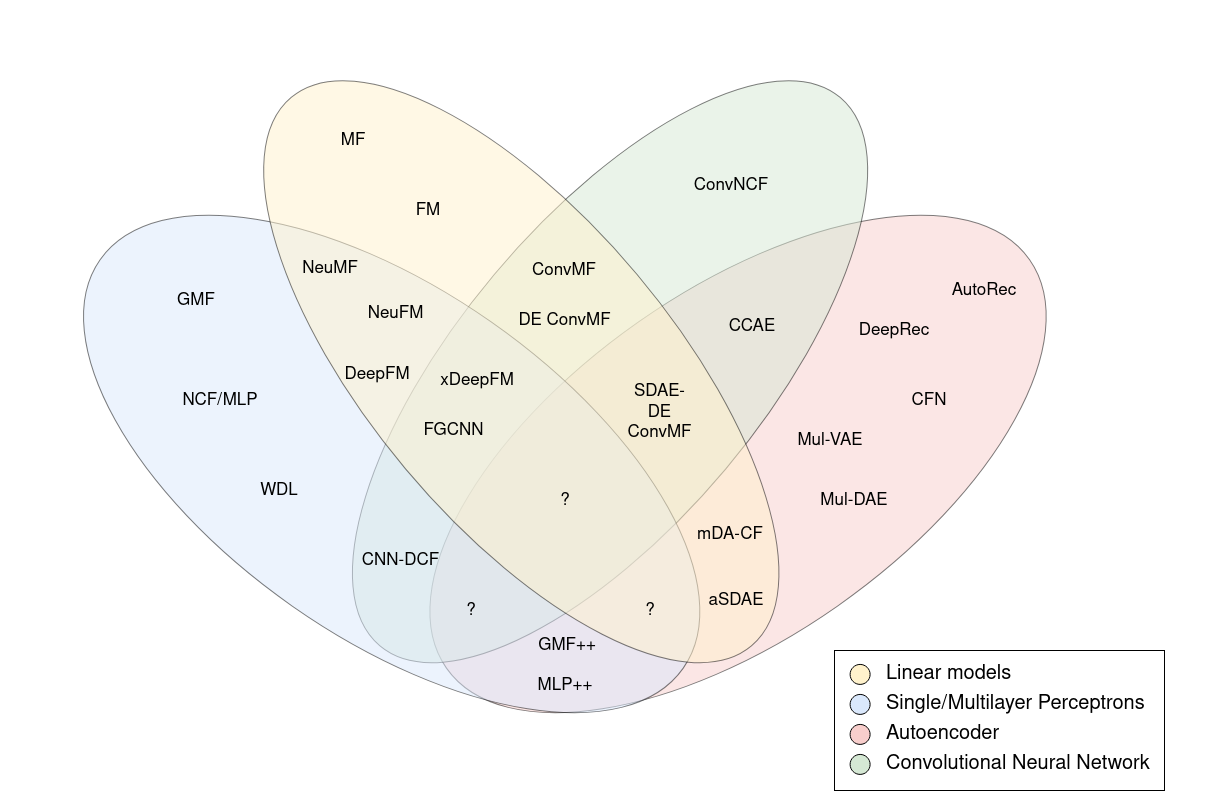

The diagram above was exported from draw.io. Its source (the exported page's mxGraphModel, read from the mxfile embedded in the PNG):
<mxGraphModel dx="1637" dy="4380" grid="1" gridSize="10" guides="1" tooltips="1" connect="1" arrows="1" fold="1" page="1" pageScale="1" pageWidth="1100" pageHeight="850" math="0" shadow="0">
  <root>
    <mxCell id="0" />
    <mxCell id="1" parent="0" />
    <mxCell id="2" value="" style="ellipse;whiteSpace=wrap;html=1;opacity=50;rotation=-35;fillColor=#f8cecc;fontSize=15;align=center;" vertex="1" parent="1">
      <mxGeometry x="417.57" y="-1370" width="711.92" height="346.94" as="geometry" />
    </mxCell>
    <mxCell id="3" value="" style="ellipse;whiteSpace=wrap;html=1;opacity=50;rotation=-50;fillColor=#d5e8d4;fontSize=17;align=center;fontStyle=0" vertex="1" parent="1">
      <mxGeometry x="287.57" y="-1440" width="715.97" height="302.31" as="geometry" />
    </mxCell>
    <mxCell id="4" value="" style="ellipse;whiteSpace=wrap;html=1;rotation=35;fillColor=#dae8fc;strokeWidth=1;opacity=50;fontSize=17;align=center;" vertex="1" parent="1">
      <mxGeometry x="71.21999999999997" y="-1370" width="711.92" height="346.94" as="geometry" />
    </mxCell>
    <mxCell id="5" value="" style="ellipse;whiteSpace=wrap;html=1;opacity=50;rotation=50;fillColor=#fff2cc;fontSize=17;align=center;fontStyle=0" vertex="1" parent="1">
      <mxGeometry x="198.82" y="-1440" width="715.97" height="302.31" as="geometry" />
    </mxCell>
    <mxCell id="6" value="FM" style="text;html=1;strokeColor=none;fillColor=none;align=center;verticalAlign=middle;whiteSpace=wrap;rounded=0;fontSize=17;fontStyle=0" vertex="1" parent="1">
      <mxGeometry x="404" y="-1470" width="120" height="40" as="geometry" />
    </mxCell>
    <mxCell id="7" value="MF" style="text;html=1;strokeColor=none;fillColor=none;align=center;verticalAlign=middle;whiteSpace=wrap;rounded=0;fontSize=17;fontStyle=0" vertex="1" parent="1">
      <mxGeometry x="337.57" y="-1540" width="102.43" height="40" as="geometry" />
    </mxCell>
    <mxCell id="8" value="ConvNCF" style="text;html=1;strokeColor=none;fillColor=none;align=center;verticalAlign=middle;whiteSpace=wrap;rounded=0;fontSize=17;fontStyle=0" vertex="1" parent="1">
      <mxGeometry x="712.0300000000001" y="-1500" width="110" height="50" as="geometry" />
    </mxCell>
    <mxCell id="9" value="AutoRec" style="text;html=1;strokeColor=none;fillColor=none;align=center;verticalAlign=middle;whiteSpace=wrap;rounded=0;fontSize=17;fontStyle=0" vertex="1" parent="1">
      <mxGeometry x="990" y="-1390" width="60" height="40" as="geometry" />
    </mxCell>
    <mxCell id="10" value="CFN" style="text;html=1;strokeColor=none;fillColor=none;align=center;verticalAlign=middle;whiteSpace=wrap;rounded=0;fontSize=17;fontStyle=0" vertex="1" parent="1">
      <mxGeometry x="920" y="-1280" width="90" height="40" as="geometry" />
    </mxCell>
    <mxCell id="11" value="DeepRec" style="text;html=1;strokeColor=none;fillColor=none;align=center;verticalAlign=middle;whiteSpace=wrap;rounded=0;fontSize=17;fontStyle=0" vertex="1" parent="1">
      <mxGeometry x="890" y="-1350" width="80" height="40" as="geometry" />
    </mxCell>
    <mxCell id="12" value="NCF/MLP" style="text;html=1;strokeColor=none;fillColor=none;align=center;verticalAlign=middle;whiteSpace=wrap;rounded=0;fontSize=17;fontStyle=0" vertex="1" parent="1">
      <mxGeometry x="186.35" y="-1280" width="140" height="40" as="geometry" />
    </mxCell>
    <mxCell id="13" value="WDL" style="text;html=1;strokeColor=none;fillColor=none;align=center;verticalAlign=middle;whiteSpace=wrap;rounded=0;fontSize=17;fontStyle=0" vertex="1" parent="1">
      <mxGeometry x="280" y="-1190" width="70" height="40" as="geometry" />
    </mxCell>
    <mxCell id="14" value="NeuMF" style="text;html=1;strokeColor=none;fillColor=none;align=center;verticalAlign=middle;whiteSpace=wrap;rounded=0;rotation=0;fontSize=17;fontStyle=0" vertex="1" parent="1">
      <mxGeometry x="327.57" y="-1412.5" width="76.43" height="40" as="geometry" />
    </mxCell>
    <mxCell id="15" value="&lt;font style=&quot;font-size: 17px;&quot;&gt;DeepFM&lt;/font&gt;" style="text;html=1;strokeColor=none;fillColor=none;align=center;verticalAlign=middle;whiteSpace=wrap;rounded=0;fontSize=17;fontStyle=0" vertex="1" parent="1">
      <mxGeometry x="363.01" y="-1308.85" width="100" height="45" as="geometry" />
    </mxCell>
    <mxCell id="16" value="NeuFM" style="text;html=1;strokeColor=none;fillColor=none;align=center;verticalAlign=middle;whiteSpace=wrap;rounded=0;fontSize=17;fontStyle=0" vertex="1" parent="1">
      <mxGeometry x="384.68" y="-1372.5" width="92.5" height="50" as="geometry" />
    </mxCell>
    <mxCell id="17" value="ConvMF" style="text;html=1;strokeColor=none;fillColor=none;align=center;verticalAlign=middle;whiteSpace=wrap;rounded=0;fontSize=17;fontStyle=0" vertex="1" parent="1">
      <mxGeometry x="560.0000000000001" y="-1420" width="80" height="60" as="geometry" />
    </mxCell>
    <mxCell id="18" value="GMF++" style="text;html=1;strokeColor=none;fillColor=none;align=center;verticalAlign=middle;whiteSpace=wrap;rounded=0;fontSize=17;fontStyle=0" vertex="1" parent="1">
      <mxGeometry x="563.0100000000002" y="-1035" width="80" height="40" as="geometry" />
    </mxCell>
    <mxCell id="19" value="&lt;span class=&quot;aCOpRe&quot; style=&quot;font-size: 17px;&quot;&gt;&lt;span style=&quot;font-size: 17px;&quot;&gt;mDA-CF&lt;/span&gt;&lt;/span&gt;" style="text;html=1;strokeColor=none;fillColor=none;align=center;verticalAlign=middle;whiteSpace=wrap;rounded=0;fontSize=17;fontStyle=0" vertex="1" parent="1">
      <mxGeometry x="731.54" y="-1146.15" width="67.94" height="40" as="geometry" />
    </mxCell>
    <mxCell id="20" value="&lt;font style=&quot;font-size: 17px;&quot;&gt;xDeepFM&lt;/font&gt;" style="text;html=1;strokeColor=none;fillColor=none;align=center;verticalAlign=middle;whiteSpace=wrap;rounded=0;fontSize=17;fontStyle=0" vertex="1" parent="1">
      <mxGeometry x="463.01" y="-1302.43" width="100" height="45" as="geometry" />
    </mxCell>
    <mxCell id="21" value="CNN-DCF" style="text;html=1;align=center;verticalAlign=middle;resizable=0;points=[];autosize=1;fontSize=17;fontStyle=0" vertex="1" parent="1">
      <mxGeometry x="390.9600000000001" y="-1115" width="90" height="30" as="geometry" />
    </mxCell>
    <mxCell id="22" value="&lt;font style=&quot;font-size: 17px;&quot;&gt;FGCNN&lt;/font&gt;" style="text;html=1;align=center;verticalAlign=middle;resizable=0;points=[];autosize=1;fontSize=17;fontStyle=0" vertex="1" parent="1">
      <mxGeometry x="449" y="-1244.9999999999995" width="80" height="30" as="geometry" />
    </mxCell>
    <mxCell id="23" value="CCAE" style="text;html=1;strokeColor=none;fillColor=none;align=center;verticalAlign=middle;whiteSpace=wrap;rounded=0;fontSize=17;fontStyle=0" vertex="1" parent="1">
      <mxGeometry x="757.9" y="-1353.85" width="60" height="40" as="geometry" />
    </mxCell>
    <mxCell id="24" value="?" style="text;html=1;strokeColor=none;fillColor=none;align=center;verticalAlign=middle;whiteSpace=wrap;rounded=0;opacity=50;fontSize=17;fontStyle=0" vertex="1" parent="1">
      <mxGeometry x="581.04" y="-1170" width="40" height="20" as="geometry" />
    </mxCell>
    <mxCell id="25" value="DE ConvMF" style="text;html=1;align=center;verticalAlign=middle;resizable=0;points=[];autosize=1;fontSize=17;fontStyle=0" vertex="1" parent="1">
      <mxGeometry x="545.0000000000001" y="-1355" width="110" height="30" as="geometry" />
    </mxCell>
    <mxCell id="26" value="&lt;div style=&quot;font-size: 17px;&quot;&gt;&lt;font style=&quot;font-size: 17px;&quot;&gt;SDAE-DE&lt;/font&gt;&lt;/div&gt;&lt;div style=&quot;font-size: 17px;&quot;&gt;&lt;font style=&quot;font-size: 17px;&quot;&gt;ConvMF&lt;/font&gt;&lt;/div&gt;" style="text;whiteSpace=wrap;html=1;fontSize=17;align=center;fontStyle=0" vertex="1" parent="1">
      <mxGeometry x="662.0600000000001" y="-1285" width="66.86" height="45" as="geometry" />
    </mxCell>
    <mxCell id="27" value="?" style="text;html=1;strokeColor=none;fillColor=none;align=center;verticalAlign=middle;whiteSpace=wrap;rounded=0;opacity=50;fontSize=17;fontStyle=0" vertex="1" parent="1">
      <mxGeometry x="666.01" y="-1060" width="40" height="20" as="geometry" />
    </mxCell>
    <mxCell id="28" value="?" style="text;html=1;strokeColor=none;fillColor=none;align=center;verticalAlign=middle;whiteSpace=wrap;rounded=0;opacity=50;fontSize=17;fontStyle=0" vertex="1" parent="1">
      <mxGeometry x="487.17999999999995" y="-1060" width="40" height="20" as="geometry" />
    </mxCell>
    <mxCell id="29" value="aSDAE" style="text;html=1;strokeColor=none;fillColor=none;align=center;verticalAlign=middle;whiteSpace=wrap;rounded=0;fontSize=17;fontStyle=0" vertex="1" parent="1">
      <mxGeometry x="731.5400000000002" y="-1080" width="80" height="40" as="geometry" />
    </mxCell>
    <mxCell id="30" value="Mul-DAE" style="text;html=1;strokeColor=none;fillColor=none;align=center;verticalAlign=middle;whiteSpace=wrap;rounded=0;fontSize=17;fontStyle=0" vertex="1" parent="1">
      <mxGeometry x="850.0000000000002" y="-1180" width="80" height="40" as="geometry" />
    </mxCell>
    <mxCell id="31" value="GMF" style="text;html=1;strokeColor=none;fillColor=none;align=center;verticalAlign=middle;whiteSpace=wrap;rounded=0;fontSize=17;fontStyle=0" vertex="1" parent="1">
      <mxGeometry x="162.03" y="-1380" width="140" height="40" as="geometry" />
    </mxCell>
    <mxCell id="32" value="Mul-VAE" style="text;html=1;strokeColor=none;fillColor=none;align=center;verticalAlign=middle;whiteSpace=wrap;rounded=0;fontSize=17;fontStyle=0" vertex="1" parent="1">
      <mxGeometry x="825.6100000000002" y="-1240" width="80" height="40" as="geometry" />
    </mxCell>
    <mxCell id="33" value="MLP++" style="text;html=1;strokeColor=none;fillColor=none;align=center;verticalAlign=middle;whiteSpace=wrap;rounded=0;fontSize=17;fontStyle=0" vertex="1" parent="1">
      <mxGeometry x="561.0400000000002" y="-994.9999999999999" width="80" height="40" as="geometry" />
    </mxCell>
    <mxCell id="34" value="" style="rounded=0;whiteSpace=wrap;html=1;fontSize=20;fontColor=#000000;" vertex="1" parent="1">
      <mxGeometry x="870" y="-1010" width="330" height="140" as="geometry" />
    </mxCell>
    <mxCell id="35" value="" style="ellipse;whiteSpace=wrap;html=1;aspect=fixed;fontSize=20;fillColor=#fff2cc;" vertex="1" parent="1">
      <mxGeometry x="885.61" y="-996.08" width="20" height="20" as="geometry" />
    </mxCell>
    <mxCell id="36" value="" style="ellipse;whiteSpace=wrap;html=1;aspect=fixed;fontSize=20;fillColor=#dae8fc;" vertex="1" parent="1">
      <mxGeometry x="885.61" y="-966.08" width="20" height="20" as="geometry" />
    </mxCell>
    <mxCell id="37" value="" style="ellipse;whiteSpace=wrap;html=1;aspect=fixed;fontSize=20;fillColor=#f8cecc;" vertex="1" parent="1">
      <mxGeometry x="885.61" y="-936.08" width="20" height="20" as="geometry" />
    </mxCell>
    <mxCell id="38" value="" style="ellipse;whiteSpace=wrap;html=1;aspect=fixed;fontSize=20;fillColor=#d5e8d4;" vertex="1" parent="1">
      <mxGeometry x="885.61" y="-906.08" width="20" height="20" as="geometry" />
    </mxCell>
    <mxCell id="39" value="Linear models" style="text;html=1;strokeColor=none;fillColor=none;align=left;verticalAlign=middle;whiteSpace=wrap;rounded=0;fontSize=20;fontColor=#000000;" vertex="1" parent="1">
      <mxGeometry x="920" y="-996.08" width="130" height="20" as="geometry" />
    </mxCell>
    <mxCell id="40" value="Single/Multilayer Perceptrons" style="text;html=1;strokeColor=none;fillColor=none;align=left;verticalAlign=middle;whiteSpace=wrap;rounded=0;fontSize=20;fontColor=#000000;" vertex="1" parent="1">
      <mxGeometry x="920" y="-966.08" width="270" height="20" as="geometry" />
    </mxCell>
    <mxCell id="41" value="Autoencoder" style="text;html=1;strokeColor=none;fillColor=none;align=left;verticalAlign=middle;whiteSpace=wrap;rounded=0;fontSize=20;fontColor=#000000;" vertex="1" parent="1">
      <mxGeometry x="920" y="-936.08" width="130" height="20" as="geometry" />
    </mxCell>
    <mxCell id="42" value="Convolutional Neural Network" style="text;html=1;strokeColor=none;fillColor=none;align=left;verticalAlign=middle;whiteSpace=wrap;rounded=0;fontSize=20;fontColor=#000000;" vertex="1" parent="1">
      <mxGeometry x="920" y="-906.08" width="320" height="20" as="geometry" />
    </mxCell>
  </root>
</mxGraphModel>